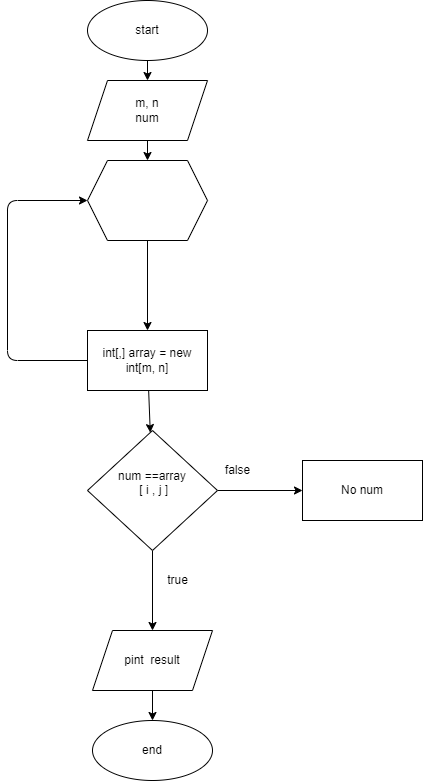

The diagram above was exported from draw.io. Its source (the exported page's mxGraphModel, read from the mxfile embedded in the PNG):
<mxGraphModel dx="477" dy="256" grid="1" gridSize="10" guides="1" tooltips="1" connect="1" arrows="1" fold="1" page="1" pageScale="1" pageWidth="827" pageHeight="1169" math="0" shadow="0">
  <root>
    <mxCell id="0" />
    <mxCell id="1" parent="0" />
    <mxCell id="2" style="edgeStyle=none;html=1;exitX=0.5;exitY=1;exitDx=0;exitDy=0;entryX=0.5;entryY=0;entryDx=0;entryDy=0;" edge="1" parent="1" source="3" target="5">
      <mxGeometry relative="1" as="geometry" />
    </mxCell>
    <mxCell id="3" value="start" style="ellipse;whiteSpace=wrap;html=1;" vertex="1" parent="1">
      <mxGeometry x="150" y="10" width="120" height="60" as="geometry" />
    </mxCell>
    <mxCell id="4" style="edgeStyle=none;html=1;exitX=0.5;exitY=1;exitDx=0;exitDy=0;entryX=0.5;entryY=0;entryDx=0;entryDy=0;" edge="1" parent="1" source="5" target="7">
      <mxGeometry relative="1" as="geometry" />
    </mxCell>
    <mxCell id="5" value="m, n&lt;br&gt;num" style="shape=parallelogram;perimeter=parallelogramPerimeter;whiteSpace=wrap;html=1;fixedSize=1;" vertex="1" parent="1">
      <mxGeometry x="150" y="90" width="120" height="60" as="geometry" />
    </mxCell>
    <mxCell id="6" value="" style="edgeStyle=none;html=1;" edge="1" parent="1" source="7" target="10">
      <mxGeometry relative="1" as="geometry" />
    </mxCell>
    <mxCell id="7" value="" style="shape=hexagon;perimeter=hexagonPerimeter2;whiteSpace=wrap;html=1;fixedSize=1;" vertex="1" parent="1">
      <mxGeometry x="150" y="170" width="120" height="80" as="geometry" />
    </mxCell>
    <mxCell id="8" style="edgeStyle=none;html=1;entryX=0;entryY=0.5;entryDx=0;entryDy=0;" edge="1" parent="1" source="10" target="7">
      <mxGeometry relative="1" as="geometry">
        <Array as="points">
          <mxPoint x="70" y="370" />
          <mxPoint x="70" y="210" />
        </Array>
      </mxGeometry>
    </mxCell>
    <mxCell id="17" value="" style="edgeStyle=none;html=1;" edge="1" parent="1" source="10" target="16">
      <mxGeometry relative="1" as="geometry" />
    </mxCell>
    <mxCell id="10" value="&lt;span&gt;int[,] array = new int[m, n]&lt;/span&gt;" style="whiteSpace=wrap;html=1;" vertex="1" parent="1">
      <mxGeometry x="150" y="340" width="120" height="60" as="geometry" />
    </mxCell>
    <mxCell id="11" value="" style="edgeStyle=none;html=1;" edge="1" parent="1" source="12" target="13">
      <mxGeometry relative="1" as="geometry" />
    </mxCell>
    <mxCell id="12" value="pint&amp;nbsp; result" style="shape=parallelogram;perimeter=parallelogramPerimeter;whiteSpace=wrap;html=1;fixedSize=1;" vertex="1" parent="1">
      <mxGeometry x="155" y="640" width="120" height="60" as="geometry" />
    </mxCell>
    <mxCell id="13" value="end" style="ellipse;whiteSpace=wrap;html=1;" vertex="1" parent="1">
      <mxGeometry x="155" y="730" width="120" height="60" as="geometry" />
    </mxCell>
    <mxCell id="18" style="edgeStyle=none;html=1;exitX=0.5;exitY=1;exitDx=0;exitDy=0;entryX=0.5;entryY=0;entryDx=0;entryDy=0;" edge="1" parent="1" source="16" target="12">
      <mxGeometry relative="1" as="geometry" />
    </mxCell>
    <mxCell id="21" value="" style="edgeStyle=none;html=1;" edge="1" parent="1" source="16" target="20">
      <mxGeometry relative="1" as="geometry" />
    </mxCell>
    <mxCell id="16" value="num ==array&lt;br&gt;&amp;nbsp;[ i , j ]&lt;br&gt;&amp;nbsp;" style="rhombus;whiteSpace=wrap;html=1;" vertex="1" parent="1">
      <mxGeometry x="150" y="440" width="130" height="120" as="geometry" />
    </mxCell>
    <mxCell id="19" value="true" style="text;html=1;align=center;verticalAlign=middle;resizable=0;points=[];autosize=1;strokeColor=none;fillColor=none;" vertex="1" parent="1">
      <mxGeometry x="220" y="580" width="40" height="20" as="geometry" />
    </mxCell>
    <mxCell id="20" value="No num" style="whiteSpace=wrap;html=1;" vertex="1" parent="1">
      <mxGeometry x="365" y="470" width="120" height="60" as="geometry" />
    </mxCell>
    <mxCell id="22" value="false" style="text;html=1;align=center;verticalAlign=middle;resizable=0;points=[];autosize=1;strokeColor=none;fillColor=none;" vertex="1" parent="1">
      <mxGeometry x="280" y="470" width="40" height="20" as="geometry" />
    </mxCell>
  </root>
</mxGraphModel>